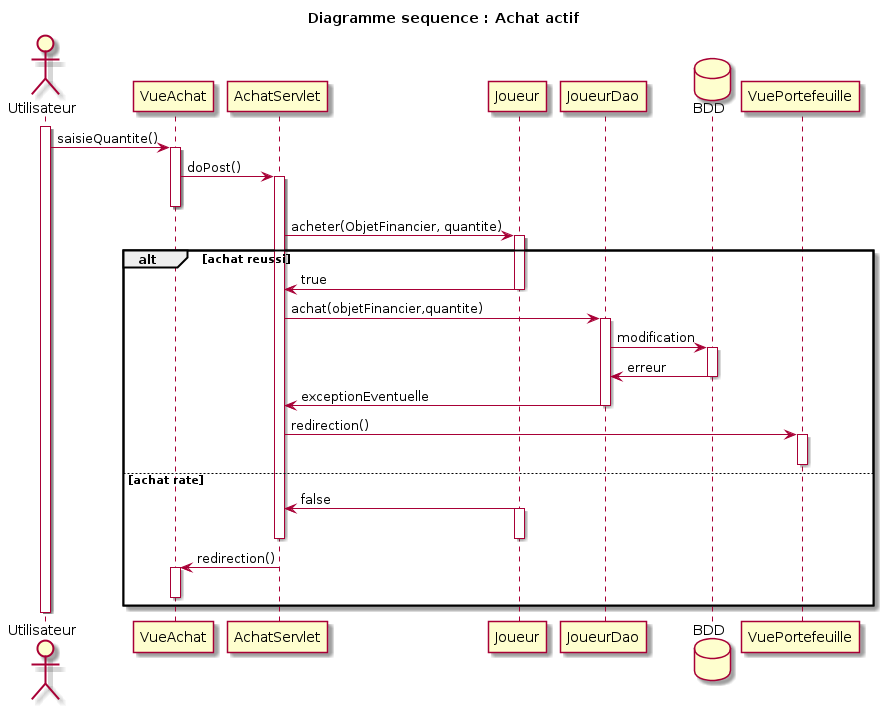

The diagram above was rendered by PlantUML. Its source (embedded in the PNG):
@startuml
title Diagramme sequence : Achat actif

actor Utilisateur

 activate Utilisateur
            Utilisateur -> VueAchat : saisieQuantite()
            activate VueAchat
            VueAchat -> AchatServlet : doPost()
            activate AchatServlet
            deactivate VueAchat 
            AchatServlet -> Joueur : acheter(ObjetFinancier, quantite)
            activate Joueur
            alt achat reussi
            
                Joueur -> AchatServlet : true
                deactivate Joueur
                AchatServlet -> JoueurDao : achat(objetFinancier,quantite)
                activate JoueurDao
                database BDD
                JoueurDao -> BDD : modification
                activate BDD
                BDD -> JoueurDao : erreur
                deactivate BDD
                JoueurDao -> AchatServlet : exceptionEventuelle
                deactivate JoueurDao
                AchatServlet -> VuePortefeuille : redirection()
                activate VuePortefeuille
                deactivate VuePortefeuille
                
            else achat rate
            
                Joueur -> AchatServlet : false
                activate Joueur
                deactivate Joueur
                deactivate AchatServlet
                AchatServlet -> VueAchat : redirection()
                activate VueAchat
                deactivate VueAchat
            end  
  deactivate Utilisateur
@enduml